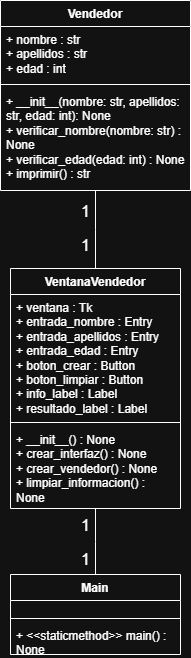

The diagram above was exported from draw.io. Its source (the exported page's mxGraphModel, read from the mxfile embedded in the PNG):
<mxGraphModel dx="539" dy="646" grid="1" gridSize="10" guides="1" tooltips="1" connect="1" arrows="1" fold="1" page="1" pageScale="1" pageWidth="827" pageHeight="1169" math="0" shadow="0">
  <root>
    <mxCell id="0" />
    <mxCell id="1" parent="0" />
    <mxCell id="fytGagmZ7jG4f2jEl5w0-1" value="Main" style="swimlane;fontStyle=1;align=center;verticalAlign=top;childLayout=stackLayout;horizontal=1;startSize=26;horizontalStack=0;resizeParent=1;resizeParentMax=0;resizeLast=0;collapsible=1;marginBottom=0;whiteSpace=wrap;html=1;" vertex="1" parent="1">
      <mxGeometry x="220" y="704" width="170" height="80" as="geometry" />
    </mxCell>
    <mxCell id="fytGagmZ7jG4f2jEl5w0-2" value="&lt;div&gt;&lt;div&gt;&lt;div&gt;&lt;div&gt;&lt;div&gt;&lt;div&gt;&lt;br&gt;&lt;/div&gt;&lt;/div&gt;&lt;/div&gt;&lt;/div&gt;&lt;/div&gt;&lt;/div&gt;" style="text;strokeColor=none;fillColor=none;align=left;verticalAlign=top;spacingLeft=4;spacingRight=4;overflow=hidden;rotatable=0;points=[[0,0.5],[1,0.5]];portConstraint=eastwest;whiteSpace=wrap;html=1;" vertex="1" parent="fytGagmZ7jG4f2jEl5w0-1">
      <mxGeometry y="26" width="170" height="14" as="geometry" />
    </mxCell>
    <mxCell id="fytGagmZ7jG4f2jEl5w0-3" value="" style="line;strokeWidth=1;fillColor=none;align=left;verticalAlign=middle;spacingTop=-1;spacingLeft=3;spacingRight=3;rotatable=0;labelPosition=right;points=[];portConstraint=eastwest;strokeColor=inherit;" vertex="1" parent="fytGagmZ7jG4f2jEl5w0-1">
      <mxGeometry y="40" width="170" height="8" as="geometry" />
    </mxCell>
    <mxCell id="fytGagmZ7jG4f2jEl5w0-4" value="+ &amp;lt;&amp;lt;staticmethod&amp;gt;&amp;gt; main() : None" style="text;strokeColor=none;fillColor=none;align=left;verticalAlign=top;spacingLeft=4;spacingRight=4;overflow=hidden;rotatable=0;points=[[0,0.5],[1,0.5]];portConstraint=eastwest;whiteSpace=wrap;html=1;" vertex="1" parent="fytGagmZ7jG4f2jEl5w0-1">
      <mxGeometry y="48" width="170" height="32" as="geometry" />
    </mxCell>
    <mxCell id="fytGagmZ7jG4f2jEl5w0-5" value="Vendedor" style="swimlane;fontStyle=1;align=center;verticalAlign=top;childLayout=stackLayout;horizontal=1;startSize=26;horizontalStack=0;resizeParent=1;resizeParentMax=0;resizeLast=0;collapsible=1;marginBottom=0;whiteSpace=wrap;html=1;" vertex="1" parent="1">
      <mxGeometry x="210" y="130" width="190" height="190" as="geometry" />
    </mxCell>
    <mxCell id="fytGagmZ7jG4f2jEl5w0-6" value="+ nombre : str&amp;nbsp;&lt;div&gt;+ apellidos : str&amp;nbsp;&lt;/div&gt;&lt;div&gt;+ edad : int&lt;/div&gt;" style="text;strokeColor=none;fillColor=none;align=left;verticalAlign=top;spacingLeft=4;spacingRight=4;overflow=hidden;rotatable=0;points=[[0,0.5],[1,0.5]];portConstraint=eastwest;whiteSpace=wrap;html=1;" vertex="1" parent="fytGagmZ7jG4f2jEl5w0-5">
      <mxGeometry y="26" width="190" height="54" as="geometry" />
    </mxCell>
    <mxCell id="fytGagmZ7jG4f2jEl5w0-7" value="" style="line;strokeWidth=1;fillColor=none;align=left;verticalAlign=middle;spacingTop=-1;spacingLeft=3;spacingRight=3;rotatable=0;labelPosition=right;points=[];portConstraint=eastwest;strokeColor=inherit;" vertex="1" parent="fytGagmZ7jG4f2jEl5w0-5">
      <mxGeometry y="80" width="190" height="8" as="geometry" />
    </mxCell>
    <mxCell id="fytGagmZ7jG4f2jEl5w0-8" value="+ __init__(nombre: str, apellidos: str, edad: int): None&lt;div&gt;+ verificar_nombre(nombre: str) : None&amp;nbsp;&lt;/div&gt;&lt;div&gt;+ verificar_edad(edad: int) : None&lt;/div&gt;&lt;div&gt;+ imprimir() : str&lt;/div&gt;" style="text;strokeColor=none;fillColor=none;align=left;verticalAlign=top;spacingLeft=4;spacingRight=4;overflow=hidden;rotatable=0;points=[[0,0.5],[1,0.5]];portConstraint=eastwest;whiteSpace=wrap;html=1;" vertex="1" parent="fytGagmZ7jG4f2jEl5w0-5">
      <mxGeometry y="88" width="190" height="102" as="geometry" />
    </mxCell>
    <mxCell id="fytGagmZ7jG4f2jEl5w0-9" value="&lt;div style=&quot;text-align: left;&quot;&gt;VentanaVendedor&lt;/div&gt;" style="swimlane;fontStyle=1;align=center;verticalAlign=top;childLayout=stackLayout;horizontal=1;startSize=26;horizontalStack=0;resizeParent=1;resizeParentMax=0;resizeLast=0;collapsible=1;marginBottom=0;whiteSpace=wrap;html=1;" vertex="1" parent="1">
      <mxGeometry x="220" y="398" width="170" height="240" as="geometry" />
    </mxCell>
    <mxCell id="fytGagmZ7jG4f2jEl5w0-10" value="+ ventana : Tk&amp;nbsp;&lt;div&gt;+ entrada_nombre : Entry&amp;nbsp;&lt;/div&gt;&lt;div&gt;+ entrada_apellidos : Entry&amp;nbsp;&lt;/div&gt;&lt;div&gt;+ entrada_edad : Entry&amp;nbsp;&lt;/div&gt;&lt;div&gt;+ boton_crear : Button&amp;nbsp;&lt;/div&gt;&lt;div&gt;+ boton_limpiar : Button&amp;nbsp;&lt;/div&gt;&lt;div&gt;+ info_label : Label&amp;nbsp;&lt;/div&gt;&lt;div&gt;+ resultado_label : Label&lt;/div&gt;" style="text;strokeColor=none;fillColor=none;align=left;verticalAlign=top;spacingLeft=4;spacingRight=4;overflow=hidden;rotatable=0;points=[[0,0.5],[1,0.5]];portConstraint=eastwest;whiteSpace=wrap;html=1;" vertex="1" parent="fytGagmZ7jG4f2jEl5w0-9">
      <mxGeometry y="26" width="170" height="124" as="geometry" />
    </mxCell>
    <mxCell id="fytGagmZ7jG4f2jEl5w0-11" value="" style="line;strokeWidth=1;fillColor=none;align=left;verticalAlign=middle;spacingTop=-1;spacingLeft=3;spacingRight=3;rotatable=0;labelPosition=right;points=[];portConstraint=eastwest;strokeColor=inherit;" vertex="1" parent="fytGagmZ7jG4f2jEl5w0-9">
      <mxGeometry y="150" width="170" height="8" as="geometry" />
    </mxCell>
    <mxCell id="fytGagmZ7jG4f2jEl5w0-12" value="+ __init__() : None&amp;nbsp;&lt;div&gt;+ crear_interfaz() : None&amp;nbsp;&lt;/div&gt;&lt;div&gt;+ crear_vendedor() : None&amp;nbsp;&lt;/div&gt;&lt;div&gt;+ limpiar_informacion() : None&lt;/div&gt;" style="text;strokeColor=none;fillColor=none;align=left;verticalAlign=top;spacingLeft=4;spacingRight=4;overflow=hidden;rotatable=0;points=[[0,0.5],[1,0.5]];portConstraint=eastwest;whiteSpace=wrap;html=1;" vertex="1" parent="fytGagmZ7jG4f2jEl5w0-9">
      <mxGeometry y="158" width="170" height="82" as="geometry" />
    </mxCell>
    <mxCell id="fytGagmZ7jG4f2jEl5w0-13" value="1" style="text;html=1;align=center;verticalAlign=middle;resizable=0;points=[];autosize=1;strokeColor=none;fillColor=none;fontSize=16;" vertex="1" parent="1">
      <mxGeometry x="280" y="640" width="30" height="30" as="geometry" />
    </mxCell>
    <mxCell id="fytGagmZ7jG4f2jEl5w0-14" value="" style="endArrow=none;endSize=10;endFill=0;shadow=0;strokeWidth=1;rounded=0;curved=0;edgeStyle=elbowEdgeStyle;elbow=vertical;" edge="1" parent="1" source="fytGagmZ7jG4f2jEl5w0-9" target="fytGagmZ7jG4f2jEl5w0-1">
      <mxGeometry width="160" relative="1" as="geometry">
        <mxPoint x="304" y="640" as="sourcePoint" />
        <mxPoint x="304" y="704" as="targetPoint" />
      </mxGeometry>
    </mxCell>
    <mxCell id="fytGagmZ7jG4f2jEl5w0-15" value="1" style="text;html=1;align=center;verticalAlign=middle;resizable=0;points=[];autosize=1;strokeColor=none;fillColor=none;fontSize=16;" vertex="1" parent="1">
      <mxGeometry x="280" y="674" width="30" height="30" as="geometry" />
    </mxCell>
    <mxCell id="fytGagmZ7jG4f2jEl5w0-16" value="1" style="text;html=1;align=center;verticalAlign=middle;resizable=0;points=[];autosize=1;strokeColor=none;fillColor=none;fontSize=16;" vertex="1" parent="1">
      <mxGeometry x="280" y="326" width="30" height="30" as="geometry" />
    </mxCell>
    <mxCell id="fytGagmZ7jG4f2jEl5w0-17" value="" style="endArrow=none;endSize=10;endFill=0;shadow=0;strokeWidth=1;rounded=0;curved=0;edgeStyle=elbowEdgeStyle;elbow=vertical;" edge="1" parent="1" source="fytGagmZ7jG4f2jEl5w0-5" target="fytGagmZ7jG4f2jEl5w0-9">
      <mxGeometry width="160" relative="1" as="geometry">
        <mxPoint x="305" y="326" as="sourcePoint" />
        <mxPoint x="305" y="390" as="targetPoint" />
      </mxGeometry>
    </mxCell>
    <mxCell id="fytGagmZ7jG4f2jEl5w0-18" value="1" style="text;html=1;align=center;verticalAlign=middle;resizable=0;points=[];autosize=1;strokeColor=none;fillColor=none;fontSize=16;" vertex="1" parent="1">
      <mxGeometry x="280" y="360" width="30" height="30" as="geometry" />
    </mxCell>
  </root>
</mxGraphModel>